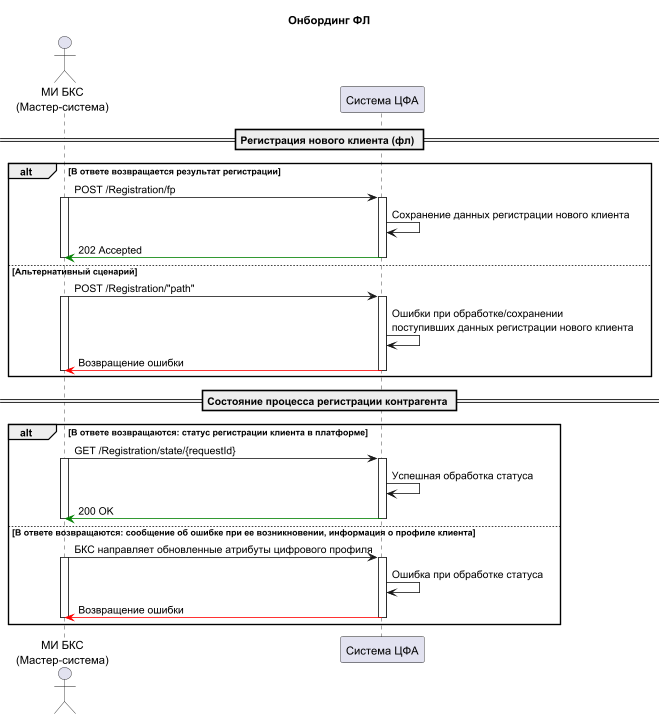

The diagram above was rendered by PlantUML. Its source (embedded in the PNG):
@startuml
title Онбординг ФЛ


actor "МИ БКС\n(Мастер-система)" as BKS
participant "Система ЦФА" as CFA


== Регистрация нового клиента (фл) ==
alt В ответе возвращается результат регистрации
BKS -> CFA: POST /Registration/fp
activate BKS
activate CFA

CFA -> CFA: Сохранение данных регистрации нового клиента
CFA [#green]-> BKS: 202 Accepted
deactivate BKS
deactivate CFA
else Альтернативный сценарий
BKS -> CFA: POST /Registration/"path"
activate BKS
activate CFA

CFA -> CFA: Ошибки при обработке/сохранении \nпоступивших данных регистрации нового клиента
CFA [#red]-> BKS: Возвращение ошибки
deactivate BKS
deactivate CFA
end

== Состояние процесса регистрации контрагента ==


alt В ответе возвращаются: статус регистрации клиента в платформе
    BKS -> CFA: GET /Registration/state/{requestId}
   activate BKS
    activate CFA
    CFA -> CFA: Успешная обработка статуса
    CFA [#green]-> BKS: 200 OK

   deactivate BKS
    deactivate CFA
else В ответе возвращаются: сообщение об ошибке при ее возникновении, информация о профиле клиента
    BKS -> CFA: БКС направляет обновленные атрибуты цифрового профиля
   activate BKS
    activate CFA
    CFA -> CFA: Ошибка при обработке статуса
    CFA [#red]-> BKS: Возвращение ошибки
   deactivate BKS
    deactivate CFA
end

@enduml